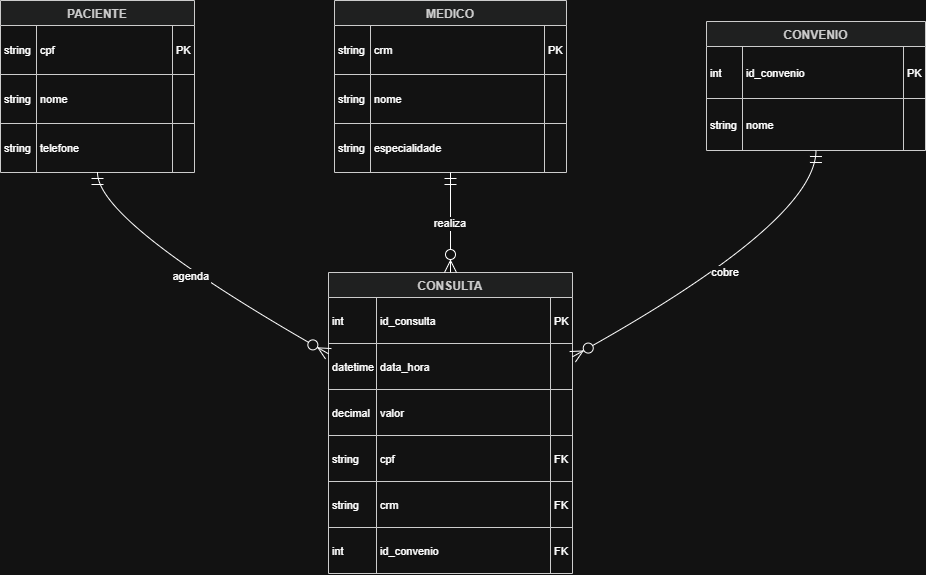

The diagram above was exported from draw.io. Its source (the exported page's mxGraphModel, read from the mxfile embedded in the PNG):
<mxGraphModel dx="1084" dy="592" grid="1" gridSize="10" guides="1" tooltips="1" connect="1" arrows="1" fold="1" page="1" pageScale="1" pageWidth="827" pageHeight="1169" math="0" shadow="0">
  <root>
    <mxCell id="0" />
    <mxCell id="1" parent="0" />
    <mxCell id="ABPqY0AYuoanOVKctPVs-1" parent="1" style="shape=table;startSize=25;container=1;collapsible=0;childLayout=tableLayout;fixedRows=1;rowLines=1;fontStyle=1;align=center;resizeLast=1;fillColor=light-dark(#eeeeee,#1f2020);strokeColor=light-dark(#999999,#cccccc);fontColor=light-dark(#333333,#cccccc);" value="PACIENTE" vertex="1">
      <mxGeometry height="172" width="194" x="20" y="20" as="geometry" />
    </mxCell>
    <mxCell id="ABPqY0AYuoanOVKctPVs-2" parent="ABPqY0AYuoanOVKctPVs-1" style="shape=tableRow;horizontal=0;startSize=0;swimlaneHead=0;swimlaneBody=0;fillColor=none;collapsible=0;dropTarget=0;points=[[0,0.5],[1,0.5]];portConstraint=eastwest;top=0;left=0;right=0;bottom=0;" vertex="1">
      <mxGeometry height="49" width="194" y="25" as="geometry" />
    </mxCell>
    <mxCell id="ABPqY0AYuoanOVKctPVs-3" parent="ABPqY0AYuoanOVKctPVs-2" style="shape=partialRectangle;connectable=0;fillColor=none;top=0;left=0;bottom=0;right=0;align=left;spacingLeft=2;overflow=hidden;fontSize=11;" value="string" vertex="1">
      <mxGeometry height="49" width="36" as="geometry">
        <mxRectangle height="49" width="36" as="alternateBounds" />
      </mxGeometry>
    </mxCell>
    <mxCell id="ABPqY0AYuoanOVKctPVs-4" parent="ABPqY0AYuoanOVKctPVs-2" style="shape=partialRectangle;connectable=0;fillColor=none;top=0;left=0;bottom=0;right=0;align=left;spacingLeft=2;overflow=hidden;fontSize=11;" value="cpf" vertex="1">
      <mxGeometry height="49" width="136" x="36" as="geometry">
        <mxRectangle height="49" width="136" as="alternateBounds" />
      </mxGeometry>
    </mxCell>
    <mxCell id="ABPqY0AYuoanOVKctPVs-5" parent="ABPqY0AYuoanOVKctPVs-2" style="shape=partialRectangle;connectable=0;fillColor=none;top=0;left=0;bottom=0;right=0;align=left;spacingLeft=2;overflow=hidden;fontSize=11;" value="PK" vertex="1">
      <mxGeometry height="49" width="22" x="172" as="geometry">
        <mxRectangle height="49" width="22" as="alternateBounds" />
      </mxGeometry>
    </mxCell>
    <mxCell id="ABPqY0AYuoanOVKctPVs-6" parent="ABPqY0AYuoanOVKctPVs-1" style="shape=tableRow;horizontal=0;startSize=0;swimlaneHead=0;swimlaneBody=0;fillColor=none;collapsible=0;dropTarget=0;points=[[0,0.5],[1,0.5]];portConstraint=eastwest;top=0;left=0;right=0;bottom=0;" vertex="1">
      <mxGeometry height="49" width="194" y="74" as="geometry" />
    </mxCell>
    <mxCell id="ABPqY0AYuoanOVKctPVs-7" parent="ABPqY0AYuoanOVKctPVs-6" style="shape=partialRectangle;connectable=0;fillColor=none;top=0;left=0;bottom=0;right=0;align=left;spacingLeft=2;overflow=hidden;fontSize=11;" value="string" vertex="1">
      <mxGeometry height="49" width="36" as="geometry">
        <mxRectangle height="49" width="36" as="alternateBounds" />
      </mxGeometry>
    </mxCell>
    <mxCell id="ABPqY0AYuoanOVKctPVs-8" parent="ABPqY0AYuoanOVKctPVs-6" style="shape=partialRectangle;connectable=0;fillColor=none;top=0;left=0;bottom=0;right=0;align=left;spacingLeft=2;overflow=hidden;fontSize=11;" value="nome" vertex="1">
      <mxGeometry height="49" width="136" x="36" as="geometry">
        <mxRectangle height="49" width="136" as="alternateBounds" />
      </mxGeometry>
    </mxCell>
    <mxCell id="ABPqY0AYuoanOVKctPVs-9" parent="ABPqY0AYuoanOVKctPVs-6" style="shape=partialRectangle;connectable=0;fillColor=none;top=0;left=0;bottom=0;right=0;align=left;spacingLeft=2;overflow=hidden;fontSize=11;" value="" vertex="1">
      <mxGeometry height="49" width="22" x="172" as="geometry">
        <mxRectangle height="49" width="22" as="alternateBounds" />
      </mxGeometry>
    </mxCell>
    <mxCell id="ABPqY0AYuoanOVKctPVs-10" parent="ABPqY0AYuoanOVKctPVs-1" style="shape=tableRow;horizontal=0;startSize=0;swimlaneHead=0;swimlaneBody=0;fillColor=none;collapsible=0;dropTarget=0;points=[[0,0.5],[1,0.5]];portConstraint=eastwest;top=0;left=0;right=0;bottom=0;" vertex="1">
      <mxGeometry height="49" width="194" y="123" as="geometry" />
    </mxCell>
    <mxCell id="ABPqY0AYuoanOVKctPVs-11" parent="ABPqY0AYuoanOVKctPVs-10" style="shape=partialRectangle;connectable=0;fillColor=none;top=0;left=0;bottom=0;right=0;align=left;spacingLeft=2;overflow=hidden;fontSize=11;" value="string" vertex="1">
      <mxGeometry height="49" width="36" as="geometry">
        <mxRectangle height="49" width="36" as="alternateBounds" />
      </mxGeometry>
    </mxCell>
    <mxCell id="ABPqY0AYuoanOVKctPVs-12" parent="ABPqY0AYuoanOVKctPVs-10" style="shape=partialRectangle;connectable=0;fillColor=none;top=0;left=0;bottom=0;right=0;align=left;spacingLeft=2;overflow=hidden;fontSize=11;" value="telefone" vertex="1">
      <mxGeometry height="49" width="136" x="36" as="geometry">
        <mxRectangle height="49" width="136" as="alternateBounds" />
      </mxGeometry>
    </mxCell>
    <mxCell id="ABPqY0AYuoanOVKctPVs-13" parent="ABPqY0AYuoanOVKctPVs-10" style="shape=partialRectangle;connectable=0;fillColor=none;top=0;left=0;bottom=0;right=0;align=left;spacingLeft=2;overflow=hidden;fontSize=11;" value="" vertex="1">
      <mxGeometry height="49" width="22" x="172" as="geometry">
        <mxRectangle height="49" width="22" as="alternateBounds" />
      </mxGeometry>
    </mxCell>
    <mxCell id="ABPqY0AYuoanOVKctPVs-14" parent="1" style="shape=table;startSize=25;container=1;collapsible=0;childLayout=tableLayout;fixedRows=1;rowLines=1;fontStyle=1;align=center;resizeLast=1;fillColor=light-dark(#eeeeee,#1f2020);strokeColor=light-dark(#999999,#cccccc);fontColor=light-dark(#333333,#cccccc);" value="CONSULTA" vertex="1">
      <mxGeometry height="301" width="244" x="348" y="292" as="geometry" />
    </mxCell>
    <mxCell id="ABPqY0AYuoanOVKctPVs-15" parent="ABPqY0AYuoanOVKctPVs-14" style="shape=tableRow;horizontal=0;startSize=0;swimlaneHead=0;swimlaneBody=0;fillColor=none;collapsible=0;dropTarget=0;points=[[0,0.5],[1,0.5]];portConstraint=eastwest;top=0;left=0;right=0;bottom=0;" vertex="1">
      <mxGeometry height="46" width="244" y="25" as="geometry" />
    </mxCell>
    <mxCell id="ABPqY0AYuoanOVKctPVs-16" parent="ABPqY0AYuoanOVKctPVs-15" style="shape=partialRectangle;connectable=0;fillColor=none;top=0;left=0;bottom=0;right=0;align=left;spacingLeft=2;overflow=hidden;fontSize=11;" value="int" vertex="1">
      <mxGeometry height="46" width="48" as="geometry">
        <mxRectangle height="46" width="48" as="alternateBounds" />
      </mxGeometry>
    </mxCell>
    <mxCell id="ABPqY0AYuoanOVKctPVs-17" parent="ABPqY0AYuoanOVKctPVs-15" style="shape=partialRectangle;connectable=0;fillColor=none;top=0;left=0;bottom=0;right=0;align=left;spacingLeft=2;overflow=hidden;fontSize=11;" value="id_consulta" vertex="1">
      <mxGeometry height="46" width="174" x="48" as="geometry">
        <mxRectangle height="46" width="174" as="alternateBounds" />
      </mxGeometry>
    </mxCell>
    <mxCell id="ABPqY0AYuoanOVKctPVs-18" parent="ABPqY0AYuoanOVKctPVs-15" style="shape=partialRectangle;connectable=0;fillColor=none;top=0;left=0;bottom=0;right=0;align=left;spacingLeft=2;overflow=hidden;fontSize=11;" value="PK" vertex="1">
      <mxGeometry height="46" width="22" x="222" as="geometry">
        <mxRectangle height="46" width="22" as="alternateBounds" />
      </mxGeometry>
    </mxCell>
    <mxCell id="ABPqY0AYuoanOVKctPVs-19" parent="ABPqY0AYuoanOVKctPVs-14" style="shape=tableRow;horizontal=0;startSize=0;swimlaneHead=0;swimlaneBody=0;fillColor=none;collapsible=0;dropTarget=0;points=[[0,0.5],[1,0.5]];portConstraint=eastwest;top=0;left=0;right=0;bottom=0;" vertex="1">
      <mxGeometry height="46" width="244" y="71" as="geometry" />
    </mxCell>
    <mxCell id="ABPqY0AYuoanOVKctPVs-20" parent="ABPqY0AYuoanOVKctPVs-19" style="shape=partialRectangle;connectable=0;fillColor=none;top=0;left=0;bottom=0;right=0;align=left;spacingLeft=2;overflow=hidden;fontSize=11;" value="datetime" vertex="1">
      <mxGeometry height="46" width="48" as="geometry">
        <mxRectangle height="46" width="48" as="alternateBounds" />
      </mxGeometry>
    </mxCell>
    <mxCell id="ABPqY0AYuoanOVKctPVs-21" parent="ABPqY0AYuoanOVKctPVs-19" style="shape=partialRectangle;connectable=0;fillColor=none;top=0;left=0;bottom=0;right=0;align=left;spacingLeft=2;overflow=hidden;fontSize=11;" value="data_hora" vertex="1">
      <mxGeometry height="46" width="174" x="48" as="geometry">
        <mxRectangle height="46" width="174" as="alternateBounds" />
      </mxGeometry>
    </mxCell>
    <mxCell id="ABPqY0AYuoanOVKctPVs-22" parent="ABPqY0AYuoanOVKctPVs-19" style="shape=partialRectangle;connectable=0;fillColor=none;top=0;left=0;bottom=0;right=0;align=left;spacingLeft=2;overflow=hidden;fontSize=11;" value="" vertex="1">
      <mxGeometry height="46" width="22" x="222" as="geometry">
        <mxRectangle height="46" width="22" as="alternateBounds" />
      </mxGeometry>
    </mxCell>
    <mxCell id="ABPqY0AYuoanOVKctPVs-23" parent="ABPqY0AYuoanOVKctPVs-14" style="shape=tableRow;horizontal=0;startSize=0;swimlaneHead=0;swimlaneBody=0;fillColor=none;collapsible=0;dropTarget=0;points=[[0,0.5],[1,0.5]];portConstraint=eastwest;top=0;left=0;right=0;bottom=0;" vertex="1">
      <mxGeometry height="46" width="244" y="117" as="geometry" />
    </mxCell>
    <mxCell id="ABPqY0AYuoanOVKctPVs-24" parent="ABPqY0AYuoanOVKctPVs-23" style="shape=partialRectangle;connectable=0;fillColor=none;top=0;left=0;bottom=0;right=0;align=left;spacingLeft=2;overflow=hidden;fontSize=11;" value="decimal" vertex="1">
      <mxGeometry height="46" width="48" as="geometry">
        <mxRectangle height="46" width="48" as="alternateBounds" />
      </mxGeometry>
    </mxCell>
    <mxCell id="ABPqY0AYuoanOVKctPVs-25" parent="ABPqY0AYuoanOVKctPVs-23" style="shape=partialRectangle;connectable=0;fillColor=none;top=0;left=0;bottom=0;right=0;align=left;spacingLeft=2;overflow=hidden;fontSize=11;" value="valor" vertex="1">
      <mxGeometry height="46" width="174" x="48" as="geometry">
        <mxRectangle height="46" width="174" as="alternateBounds" />
      </mxGeometry>
    </mxCell>
    <mxCell id="ABPqY0AYuoanOVKctPVs-26" parent="ABPqY0AYuoanOVKctPVs-23" style="shape=partialRectangle;connectable=0;fillColor=none;top=0;left=0;bottom=0;right=0;align=left;spacingLeft=2;overflow=hidden;fontSize=11;" value="" vertex="1">
      <mxGeometry height="46" width="22" x="222" as="geometry">
        <mxRectangle height="46" width="22" as="alternateBounds" />
      </mxGeometry>
    </mxCell>
    <mxCell id="ABPqY0AYuoanOVKctPVs-27" parent="ABPqY0AYuoanOVKctPVs-14" style="shape=tableRow;horizontal=0;startSize=0;swimlaneHead=0;swimlaneBody=0;fillColor=none;collapsible=0;dropTarget=0;points=[[0,0.5],[1,0.5]];portConstraint=eastwest;top=0;left=0;right=0;bottom=0;" vertex="1">
      <mxGeometry height="46" width="244" y="163" as="geometry" />
    </mxCell>
    <mxCell id="ABPqY0AYuoanOVKctPVs-28" parent="ABPqY0AYuoanOVKctPVs-27" style="shape=partialRectangle;connectable=0;fillColor=none;top=0;left=0;bottom=0;right=0;align=left;spacingLeft=2;overflow=hidden;fontSize=11;" value="string" vertex="1">
      <mxGeometry height="46" width="48" as="geometry">
        <mxRectangle height="46" width="48" as="alternateBounds" />
      </mxGeometry>
    </mxCell>
    <mxCell id="ABPqY0AYuoanOVKctPVs-29" parent="ABPqY0AYuoanOVKctPVs-27" style="shape=partialRectangle;connectable=0;fillColor=none;top=0;left=0;bottom=0;right=0;align=left;spacingLeft=2;overflow=hidden;fontSize=11;" value="cpf" vertex="1">
      <mxGeometry height="46" width="174" x="48" as="geometry">
        <mxRectangle height="46" width="174" as="alternateBounds" />
      </mxGeometry>
    </mxCell>
    <mxCell id="ABPqY0AYuoanOVKctPVs-30" parent="ABPqY0AYuoanOVKctPVs-27" style="shape=partialRectangle;connectable=0;fillColor=none;top=0;left=0;bottom=0;right=0;align=left;spacingLeft=2;overflow=hidden;fontSize=11;" value="FK" vertex="1">
      <mxGeometry height="46" width="22" x="222" as="geometry">
        <mxRectangle height="46" width="22" as="alternateBounds" />
      </mxGeometry>
    </mxCell>
    <mxCell id="ABPqY0AYuoanOVKctPVs-31" parent="ABPqY0AYuoanOVKctPVs-14" style="shape=tableRow;horizontal=0;startSize=0;swimlaneHead=0;swimlaneBody=0;fillColor=none;collapsible=0;dropTarget=0;points=[[0,0.5],[1,0.5]];portConstraint=eastwest;top=0;left=0;right=0;bottom=0;" vertex="1">
      <mxGeometry height="46" width="244" y="209" as="geometry" />
    </mxCell>
    <mxCell id="ABPqY0AYuoanOVKctPVs-32" parent="ABPqY0AYuoanOVKctPVs-31" style="shape=partialRectangle;connectable=0;fillColor=none;top=0;left=0;bottom=0;right=0;align=left;spacingLeft=2;overflow=hidden;fontSize=11;" value="string" vertex="1">
      <mxGeometry height="46" width="48" as="geometry">
        <mxRectangle height="46" width="48" as="alternateBounds" />
      </mxGeometry>
    </mxCell>
    <mxCell id="ABPqY0AYuoanOVKctPVs-33" parent="ABPqY0AYuoanOVKctPVs-31" style="shape=partialRectangle;connectable=0;fillColor=none;top=0;left=0;bottom=0;right=0;align=left;spacingLeft=2;overflow=hidden;fontSize=11;" value="crm" vertex="1">
      <mxGeometry height="46" width="174" x="48" as="geometry">
        <mxRectangle height="46" width="174" as="alternateBounds" />
      </mxGeometry>
    </mxCell>
    <mxCell id="ABPqY0AYuoanOVKctPVs-34" parent="ABPqY0AYuoanOVKctPVs-31" style="shape=partialRectangle;connectable=0;fillColor=none;top=0;left=0;bottom=0;right=0;align=left;spacingLeft=2;overflow=hidden;fontSize=11;" value="FK" vertex="1">
      <mxGeometry height="46" width="22" x="222" as="geometry">
        <mxRectangle height="46" width="22" as="alternateBounds" />
      </mxGeometry>
    </mxCell>
    <mxCell id="ABPqY0AYuoanOVKctPVs-35" parent="ABPqY0AYuoanOVKctPVs-14" style="shape=tableRow;horizontal=0;startSize=0;swimlaneHead=0;swimlaneBody=0;fillColor=none;collapsible=0;dropTarget=0;points=[[0,0.5],[1,0.5]];portConstraint=eastwest;top=0;left=0;right=0;bottom=0;" vertex="1">
      <mxGeometry height="46" width="244" y="255" as="geometry" />
    </mxCell>
    <mxCell id="ABPqY0AYuoanOVKctPVs-36" parent="ABPqY0AYuoanOVKctPVs-35" style="shape=partialRectangle;connectable=0;fillColor=none;top=0;left=0;bottom=0;right=0;align=left;spacingLeft=2;overflow=hidden;fontSize=11;" value="int" vertex="1">
      <mxGeometry height="46" width="48" as="geometry">
        <mxRectangle height="46" width="48" as="alternateBounds" />
      </mxGeometry>
    </mxCell>
    <mxCell id="ABPqY0AYuoanOVKctPVs-37" parent="ABPqY0AYuoanOVKctPVs-35" style="shape=partialRectangle;connectable=0;fillColor=none;top=0;left=0;bottom=0;right=0;align=left;spacingLeft=2;overflow=hidden;fontSize=11;" value="id_convenio" vertex="1">
      <mxGeometry height="46" width="174" x="48" as="geometry">
        <mxRectangle height="46" width="174" as="alternateBounds" />
      </mxGeometry>
    </mxCell>
    <mxCell id="ABPqY0AYuoanOVKctPVs-38" parent="ABPqY0AYuoanOVKctPVs-35" style="shape=partialRectangle;connectable=0;fillColor=none;top=0;left=0;bottom=0;right=0;align=left;spacingLeft=2;overflow=hidden;fontSize=11;" value="FK" vertex="1">
      <mxGeometry height="46" width="22" x="222" as="geometry">
        <mxRectangle height="46" width="22" as="alternateBounds" />
      </mxGeometry>
    </mxCell>
    <mxCell id="ABPqY0AYuoanOVKctPVs-39" parent="1" style="shape=table;startSize=25;container=1;collapsible=0;childLayout=tableLayout;fixedRows=1;rowLines=1;fontStyle=1;align=center;resizeLast=1;fillColor=light-dark(#eeeeee,#1f2020);strokeColor=light-dark(#999999,#cccccc);fontColor=light-dark(#333333,#cccccc);" value="MEDICO" vertex="1">
      <mxGeometry height="172" width="232" x="354" y="20" as="geometry" />
    </mxCell>
    <mxCell id="ABPqY0AYuoanOVKctPVs-40" parent="ABPqY0AYuoanOVKctPVs-39" style="shape=tableRow;horizontal=0;startSize=0;swimlaneHead=0;swimlaneBody=0;fillColor=none;collapsible=0;dropTarget=0;points=[[0,0.5],[1,0.5]];portConstraint=eastwest;top=0;left=0;right=0;bottom=0;" vertex="1">
      <mxGeometry height="49" width="232" y="25" as="geometry" />
    </mxCell>
    <mxCell id="ABPqY0AYuoanOVKctPVs-41" parent="ABPqY0AYuoanOVKctPVs-40" style="shape=partialRectangle;connectable=0;fillColor=none;top=0;left=0;bottom=0;right=0;align=left;spacingLeft=2;overflow=hidden;fontSize=11;" value="string" vertex="1">
      <mxGeometry height="49" width="36" as="geometry">
        <mxRectangle height="49" width="36" as="alternateBounds" />
      </mxGeometry>
    </mxCell>
    <mxCell id="ABPqY0AYuoanOVKctPVs-42" parent="ABPqY0AYuoanOVKctPVs-40" style="shape=partialRectangle;connectable=0;fillColor=none;top=0;left=0;bottom=0;right=0;align=left;spacingLeft=2;overflow=hidden;fontSize=11;" value="crm" vertex="1">
      <mxGeometry height="49" width="174" x="36" as="geometry">
        <mxRectangle height="49" width="174" as="alternateBounds" />
      </mxGeometry>
    </mxCell>
    <mxCell id="ABPqY0AYuoanOVKctPVs-43" parent="ABPqY0AYuoanOVKctPVs-40" style="shape=partialRectangle;connectable=0;fillColor=none;top=0;left=0;bottom=0;right=0;align=left;spacingLeft=2;overflow=hidden;fontSize=11;" value="PK" vertex="1">
      <mxGeometry height="49" width="22" x="210" as="geometry">
        <mxRectangle height="49" width="22" as="alternateBounds" />
      </mxGeometry>
    </mxCell>
    <mxCell id="ABPqY0AYuoanOVKctPVs-44" parent="ABPqY0AYuoanOVKctPVs-39" style="shape=tableRow;horizontal=0;startSize=0;swimlaneHead=0;swimlaneBody=0;fillColor=none;collapsible=0;dropTarget=0;points=[[0,0.5],[1,0.5]];portConstraint=eastwest;top=0;left=0;right=0;bottom=0;" vertex="1">
      <mxGeometry height="49" width="232" y="74" as="geometry" />
    </mxCell>
    <mxCell id="ABPqY0AYuoanOVKctPVs-45" parent="ABPqY0AYuoanOVKctPVs-44" style="shape=partialRectangle;connectable=0;fillColor=none;top=0;left=0;bottom=0;right=0;align=left;spacingLeft=2;overflow=hidden;fontSize=11;" value="string" vertex="1">
      <mxGeometry height="49" width="36" as="geometry">
        <mxRectangle height="49" width="36" as="alternateBounds" />
      </mxGeometry>
    </mxCell>
    <mxCell id="ABPqY0AYuoanOVKctPVs-46" parent="ABPqY0AYuoanOVKctPVs-44" style="shape=partialRectangle;connectable=0;fillColor=none;top=0;left=0;bottom=0;right=0;align=left;spacingLeft=2;overflow=hidden;fontSize=11;" value="nome" vertex="1">
      <mxGeometry height="49" width="174" x="36" as="geometry">
        <mxRectangle height="49" width="174" as="alternateBounds" />
      </mxGeometry>
    </mxCell>
    <mxCell id="ABPqY0AYuoanOVKctPVs-47" parent="ABPqY0AYuoanOVKctPVs-44" style="shape=partialRectangle;connectable=0;fillColor=none;top=0;left=0;bottom=0;right=0;align=left;spacingLeft=2;overflow=hidden;fontSize=11;" value="" vertex="1">
      <mxGeometry height="49" width="22" x="210" as="geometry">
        <mxRectangle height="49" width="22" as="alternateBounds" />
      </mxGeometry>
    </mxCell>
    <mxCell id="ABPqY0AYuoanOVKctPVs-48" parent="ABPqY0AYuoanOVKctPVs-39" style="shape=tableRow;horizontal=0;startSize=0;swimlaneHead=0;swimlaneBody=0;fillColor=none;collapsible=0;dropTarget=0;points=[[0,0.5],[1,0.5]];portConstraint=eastwest;top=0;left=0;right=0;bottom=0;" vertex="1">
      <mxGeometry height="49" width="232" y="123" as="geometry" />
    </mxCell>
    <mxCell id="ABPqY0AYuoanOVKctPVs-49" parent="ABPqY0AYuoanOVKctPVs-48" style="shape=partialRectangle;connectable=0;fillColor=none;top=0;left=0;bottom=0;right=0;align=left;spacingLeft=2;overflow=hidden;fontSize=11;" value="string" vertex="1">
      <mxGeometry height="49" width="36" as="geometry">
        <mxRectangle height="49" width="36" as="alternateBounds" />
      </mxGeometry>
    </mxCell>
    <mxCell id="ABPqY0AYuoanOVKctPVs-50" parent="ABPqY0AYuoanOVKctPVs-48" style="shape=partialRectangle;connectable=0;fillColor=none;top=0;left=0;bottom=0;right=0;align=left;spacingLeft=2;overflow=hidden;fontSize=11;" value="especialidade" vertex="1">
      <mxGeometry height="49" width="174" x="36" as="geometry">
        <mxRectangle height="49" width="174" as="alternateBounds" />
      </mxGeometry>
    </mxCell>
    <mxCell id="ABPqY0AYuoanOVKctPVs-51" parent="ABPqY0AYuoanOVKctPVs-48" style="shape=partialRectangle;connectable=0;fillColor=none;top=0;left=0;bottom=0;right=0;align=left;spacingLeft=2;overflow=hidden;fontSize=11;" value="" vertex="1">
      <mxGeometry height="49" width="22" x="210" as="geometry">
        <mxRectangle height="49" width="22" as="alternateBounds" />
      </mxGeometry>
    </mxCell>
    <mxCell id="ABPqY0AYuoanOVKctPVs-52" parent="1" style="shape=table;startSize=25;container=1;collapsible=0;childLayout=tableLayout;fixedRows=1;rowLines=1;fontStyle=1;align=center;resizeLast=1;fillColor=light-dark(#eeeeee,#1f2020);strokeColor=light-dark(#999999,#cccccc);fontColor=light-dark(#333333,#cccccc);" value="CONVENIO" vertex="1">
      <mxGeometry height="129" width="219" x="726" y="41" as="geometry" />
    </mxCell>
    <mxCell id="ABPqY0AYuoanOVKctPVs-53" parent="ABPqY0AYuoanOVKctPVs-52" style="shape=tableRow;horizontal=0;startSize=0;swimlaneHead=0;swimlaneBody=0;fillColor=none;collapsible=0;dropTarget=0;points=[[0,0.5],[1,0.5]];portConstraint=eastwest;top=0;left=0;right=0;bottom=0;" vertex="1">
      <mxGeometry height="52" width="219" y="25" as="geometry" />
    </mxCell>
    <mxCell id="ABPqY0AYuoanOVKctPVs-54" parent="ABPqY0AYuoanOVKctPVs-53" style="shape=partialRectangle;connectable=0;fillColor=none;top=0;left=0;bottom=0;right=0;align=left;spacingLeft=2;overflow=hidden;fontSize=11;" value="int" vertex="1">
      <mxGeometry height="52" width="36" as="geometry">
        <mxRectangle height="52" width="36" as="alternateBounds" />
      </mxGeometry>
    </mxCell>
    <mxCell id="ABPqY0AYuoanOVKctPVs-55" parent="ABPqY0AYuoanOVKctPVs-53" style="shape=partialRectangle;connectable=0;fillColor=none;top=0;left=0;bottom=0;right=0;align=left;spacingLeft=2;overflow=hidden;fontSize=11;" value="id_convenio" vertex="1">
      <mxGeometry height="52" width="161" x="36" as="geometry">
        <mxRectangle height="52" width="161" as="alternateBounds" />
      </mxGeometry>
    </mxCell>
    <mxCell id="ABPqY0AYuoanOVKctPVs-56" parent="ABPqY0AYuoanOVKctPVs-53" style="shape=partialRectangle;connectable=0;fillColor=none;top=0;left=0;bottom=0;right=0;align=left;spacingLeft=2;overflow=hidden;fontSize=11;" value="PK" vertex="1">
      <mxGeometry height="52" width="22" x="197" as="geometry">
        <mxRectangle height="52" width="22" as="alternateBounds" />
      </mxGeometry>
    </mxCell>
    <mxCell id="ABPqY0AYuoanOVKctPVs-57" parent="ABPqY0AYuoanOVKctPVs-52" style="shape=tableRow;horizontal=0;startSize=0;swimlaneHead=0;swimlaneBody=0;fillColor=none;collapsible=0;dropTarget=0;points=[[0,0.5],[1,0.5]];portConstraint=eastwest;top=0;left=0;right=0;bottom=0;" vertex="1">
      <mxGeometry height="52" width="219" y="77" as="geometry" />
    </mxCell>
    <mxCell id="ABPqY0AYuoanOVKctPVs-58" parent="ABPqY0AYuoanOVKctPVs-57" style="shape=partialRectangle;connectable=0;fillColor=none;top=0;left=0;bottom=0;right=0;align=left;spacingLeft=2;overflow=hidden;fontSize=11;" value="string" vertex="1">
      <mxGeometry height="52" width="36" as="geometry">
        <mxRectangle height="52" width="36" as="alternateBounds" />
      </mxGeometry>
    </mxCell>
    <mxCell id="ABPqY0AYuoanOVKctPVs-59" parent="ABPqY0AYuoanOVKctPVs-57" style="shape=partialRectangle;connectable=0;fillColor=none;top=0;left=0;bottom=0;right=0;align=left;spacingLeft=2;overflow=hidden;fontSize=11;" value="nome" vertex="1">
      <mxGeometry height="52" width="161" x="36" as="geometry">
        <mxRectangle height="52" width="161" as="alternateBounds" />
      </mxGeometry>
    </mxCell>
    <mxCell id="ABPqY0AYuoanOVKctPVs-60" parent="ABPqY0AYuoanOVKctPVs-57" style="shape=partialRectangle;connectable=0;fillColor=none;top=0;left=0;bottom=0;right=0;align=left;spacingLeft=2;overflow=hidden;fontSize=11;" value="" vertex="1">
      <mxGeometry height="52" width="22" x="197" as="geometry">
        <mxRectangle height="52" width="22" as="alternateBounds" />
      </mxGeometry>
    </mxCell>
    <mxCell id="ABPqY0AYuoanOVKctPVs-61" edge="1" parent="1" source="ABPqY0AYuoanOVKctPVs-1" style="curved=1;startArrow=ERmandOne;startSize=10;;endArrow=ERzeroToMany;endSize=10;;exitX=0.5;exitY=1;entryX=0;entryY=0.27;rounded=0;" target="ABPqY0AYuoanOVKctPVs-14" value="agenda">
      <mxGeometry relative="1" as="geometry">
        <Array as="points">
          <mxPoint x="117" y="242" />
        </Array>
      </mxGeometry>
    </mxCell>
    <mxCell id="ABPqY0AYuoanOVKctPVs-62" edge="1" parent="1" source="ABPqY0AYuoanOVKctPVs-39" style="curved=1;startArrow=ERmandOne;startSize=10;;endArrow=ERzeroToMany;endSize=10;;exitX=0.5;exitY=1;entryX=0.5;entryY=0;rounded=0;" target="ABPqY0AYuoanOVKctPVs-14" value="realiza">
      <mxGeometry relative="1" as="geometry">
        <Array as="points" />
      </mxGeometry>
    </mxCell>
    <mxCell id="ABPqY0AYuoanOVKctPVs-63" edge="1" parent="1" source="ABPqY0AYuoanOVKctPVs-52" style="curved=1;startArrow=ERmandOne;startSize=10;;endArrow=ERzeroToMany;endSize=10;;exitX=0.5;exitY=1;entryX=1;entryY=0.28;rounded=0;" target="ABPqY0AYuoanOVKctPVs-14" value="cobre">
      <mxGeometry relative="1" as="geometry">
        <Array as="points">
          <mxPoint x="835" y="242" />
        </Array>
      </mxGeometry>
    </mxCell>
  </root>
</mxGraphModel>